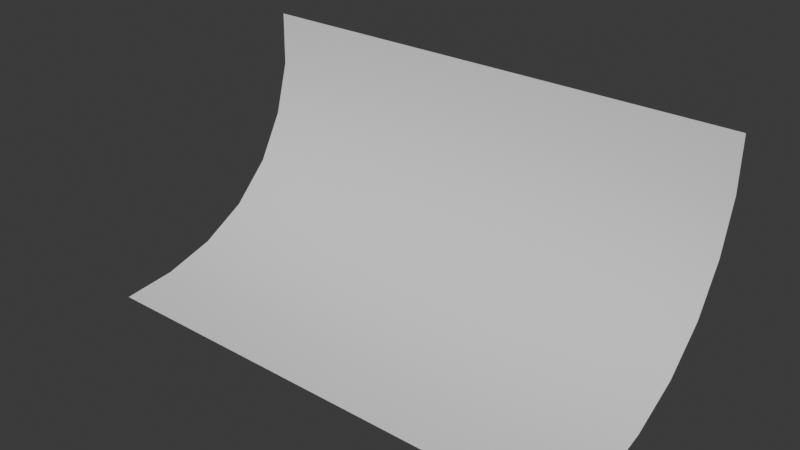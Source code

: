 # Source: QuarterPipeTest.blend  (saved by Blender 4.1.24; exported with 4.5.12 LTS)
import bpy
from mathutils import Matrix  # noqa: F401  (used for matrix-valued properties, if any)

bpy.ops.wm.read_factory_settings(use_empty=True)
scene = bpy.context.scene
scene.name = 'Scene'

# ---- collections
col_collection = bpy.data.collections.new('Collection'); scene.collection.children.link(col_collection)

# ---- materials (node trees are filled in below, after node groups)
mat_pipe = bpy.data.materials.new('Pipe')
mat_pipe.use_transparent_shadow = False

# ---- material node trees
mat_pipe.use_nodes = True; mat_pipe.node_tree.nodes.clear()
_N = mat_pipe.node_tree.nodes; _L = mat_pipe.node_tree.links
n0 = _N.new('ShaderNodeBsdfPrincipled'); n0.name = 'Principled BSDF'; n0.location = (10, 300)
n1 = _N.new('ShaderNodeOutputMaterial'); n1.name = 'Material Output'; n1.location = (300, 300)
_L.new(n0.outputs[0], n1.inputs[0])
n1.is_active_output = True

# ---- world
world_world = bpy.data.worlds.new('World'); scene.world = world_world
world_world.use_nodes = True; world_world.node_tree.nodes.clear()
_N = world_world.node_tree.nodes; _L = world_world.node_tree.links
n0 = _N.new('ShaderNodeOutputWorld'); n0.name = 'World Output'; n0.location = (300, 300)
n1 = _N.new('ShaderNodeBackground'); n1.name = 'Background'; n1.location = (10, 300)
n1.inputs[0].default_value = (0.05088, 0.05088, 0.05088, 1.0)
_L.new(n1.outputs[0], n0.inputs[0])
n0.is_active_output = True
world_world.color = (0.05088, 0.05088, 0.05088)
world_world.use_sun_shadow = False
world_world.sun_shadow_jitter_overblur = 0.0

# ---- meshes
me_cylinder = bpy.data.meshes.new('Cylinder')
me_cylinder.from_pydata([(2.0, 0.8245, 1.0), (2.0, -1.0, -0.8581), (2.0, 0.8182, 0.5784), (2.0, 0.7039, 0.171), (2.0, 0.4978, -0.1985), (2.0, 0.1985, -0.4978), (2.0, -0.171, -0.7039), (2.0, -0.5784, -0.8182), (-2.0, -1.0, -0.8581), (-2.0, 0.8245, 1.0), (-2.0, -0.5784, -0.8182), (-2.0, -0.171, -0.7039), (-2.0, 0.1985, -0.4978), (-2.0, 0.4978, -0.1985), (-2.0, 0.7039, 0.171), (-2.0, 0.8182, 0.5784)], [], [(0, 9, 15, 2), (2, 15, 14, 3), (3, 14, 13, 4), (4, 13, 12, 5), (5, 12, 11, 6), (6, 11, 10, 7), (7, 10, 8, 1)])
me_cylinder.polygons.foreach_set('use_smooth', [True] * 7)
_uv = me_cylinder.uv_layers.new(name='UVMap')
_uv.uv.foreach_set('vector', [0.375, 0.01819, 0.625, 0.01819, 0.625, 0.02273, 0.375, 0.02273, 0.375, 0.02273, 0.625, 0.02273, 0.625, 0.03701, 0.375, 0.03701, 0.375, 0.03701, 0.625, 0.03701, 0.625, 0.06278, 0.375, 0.06278, 0.375, 0.06278, 0.625, 0.06278, 0.625, 0.25, 0.375, 0.25, 0.625, 0.5, 0.625, 0.75, 0.412, 0.75, 0.412, 0.5, 0.412, 0.5, 0.412, 0.75, 0.3977, 0.75, 0.3977, 0.5, 0.3977, 0.5, 0.3977, 0.75, 0.3932, 0.75, 0.3932, 0.5])
me_cylinder.materials.append(mat_pipe)
me_cylinder.update()

# ---- objects
ob_cylinder = bpy.data.objects.new('Cylinder', me_cylinder)

# ---- transforms, parenting, visibility, modifiers, constraints
ob_cylinder.location = (0.0, 0.0, 0.0)

# ---- collection membership
col_collection.objects.link(ob_cylinder)

# ---- scene / render settings (as saved in the file)
scene.frame_start = 1; scene.frame_end = 250; scene.frame_set(1)
scene.render.engine = 'BLENDER_EEVEE_NEXT'
scene.cycles.sampling_pattern = 'TABULATED_SOBOL'
scene.eevee.ray_tracing_options.trace_max_roughness = 0.0
bpy.context.view_layer.update()

# ---- added for rendering (the .blend has no active camera and no usable light): camera, sun
cam_auto = bpy.data.cameras.new('AutoCamera')
cam_auto.lens = 50.0
cam_auto.sensor_width = 36.0
cam_auto.clip_end = 1000.0
ob_auto_camera = bpy.data.objects.new('AutoCamera', cam_auto)
scene.collection.objects.link(ob_auto_camera)
ob_auto_camera.location = (4.41608, -5.38705, 3.60381)
ob_auto_camera.rotation_euler = (1.09748, -7.21219e-08, 0.694738)
scene.camera = ob_auto_camera
light_auto_sun = bpy.data.lights.new('AutoSun', 'SUN')
light_auto_sun.energy = 3.0
light_auto_sun.angle = 0.0523599
ob_auto_sun = bpy.data.objects.new('AutoSun', light_auto_sun)
scene.collection.objects.link(ob_auto_sun)
ob_auto_sun.rotation_euler = (0.872665, 0.174533, 0.523599)
bpy.context.view_layer.update()
